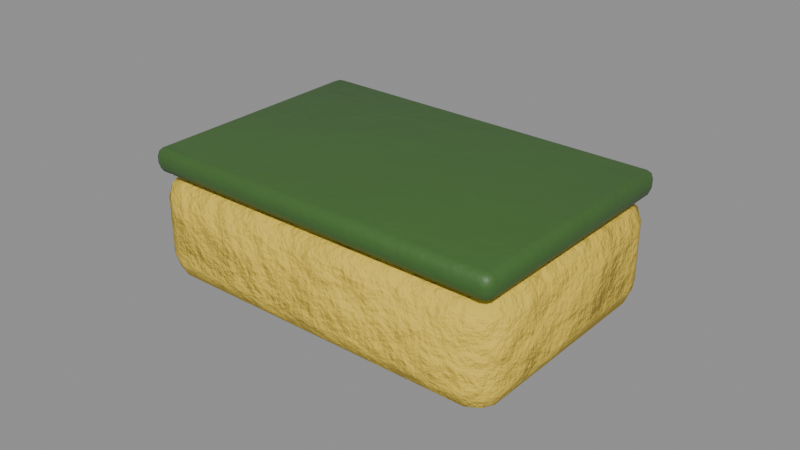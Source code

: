 # Source: use_sponge.blend  (saved by Blender 5.0.119; exported with 4.5.12 LTS)
import bpy
from mathutils import Matrix  # noqa: F401  (used for matrix-valued properties, if any)

bpy.ops.wm.read_factory_settings(use_empty=True)
scene = bpy.context.scene
scene.name = 'use_sponge'

# ---- collections
col_use_sponge = bpy.data.collections.new('use_sponge'); scene.collection.children.link(col_use_sponge)

# ---- materials (node trees are filled in below, after node groups)
mat_foam = bpy.data.materials.new('Foam')
mat_plasticgreen = bpy.data.materials.new('PlasticGreen')

# ---- material node trees
mat_foam.use_nodes = True; mat_foam.node_tree.nodes.clear()
_N = mat_foam.node_tree.nodes; _L = mat_foam.node_tree.links
n0 = _N.new('ShaderNodeBsdfPrincipled'); n0.name = 'Principled BSDF'; n0.location = (-200, 100)
n0.inputs[2].default_value = 0.95
n1 = _N.new('ShaderNodeOutputMaterial'); n1.name = 'Material Output'; n1.location = (200, 100)
n2 = _N.new('ShaderNodeTexCoord'); n2.name = 'Texture Coordinate'; n2.location = (0, 0)
n3 = _N.new('ShaderNodeMapping'); n3.name = 'Mapping'; n3.location = (0, 0)
n4 = _N.new('ShaderNodeTexNoise'); n4.name = 'Noise Texture'; n4.location = (0, 0)
n4.width = 145
n4.inputs[2].default_value = 2.2
n4.inputs[3].default_value = 3.0
n5 = _N.new('ShaderNodeValToRGB'); n5.name = 'Color Ramp'; n5.location = (0, 0)
while len(n5.color_ramp.elements) > 1: n5.color_ramp.elements.remove(n5.color_ramp.elements[-1])
n5.color_ramp.elements[0].position = 0.3; n5.color_ramp.elements[0].color = (0.7263, 0.5198, 0.05832, 1.0)
_e = n5.color_ramp.elements.new(0.5); _e.color = (0.807, 0.5776, 0.0648, 1.0)
_e = n5.color_ramp.elements.new(0.72); _e.color = (0.9361, 0.67, 0.07517, 1.0)
n6 = _N.new('ShaderNodeSeparateXYZ'); n6.name = 'Separate XYZ'; n6.location = (0, 0)
n7 = _N.new('ShaderNodeMath'); n7.name = 'Math'; n7.location = (0, 0)
n7.operation = 'SUBTRACT'
n7.use_clamp = True
n7.inputs[0].default_value = 0.45
n8 = _N.new('ShaderNodeTexNoise'); n8.name = 'Noise Texture.001'; n8.location = (0, 0)
n8.width = 145
n8.inputs[3].default_value = 5.0
n8.inputs[4].default_value = 0.6
n9 = _N.new('ShaderNodeMath'); n9.name = 'Math.001'; n9.location = (0, 0)
n9.operation = 'MULTIPLY'
n9.inputs[1].default_value = 1.2
n10 = _N.new('ShaderNodeMath'); n10.name = 'Math.002'; n10.location = (0, 0)
n10.operation = 'MULTIPLY'
n11 = _N.new('ShaderNodeMath'); n11.name = 'Math.003'; n11.location = (0, 0)
n12 = _N.new('ShaderNodeMath'); n12.name = 'Math.004'; n12.location = (0, 0)
n12.operation = 'MULTIPLY'
n12.use_clamp = True
n12.inputs[1].default_value = 0.2
n13 = _N.new('ShaderNodeValToRGB'); n13.name = 'Color Ramp.001'; n13.location = (0, 0)
while len(n13.color_ramp.elements) > 1: n13.color_ramp.elements.remove(n13.color_ramp.elements[-1])
n13.color_ramp.elements[0].position = 0.45; n13.color_ramp.elements[0].color = (0.0, 0.0, 0.0, 1.0)
_e = n13.color_ramp.elements.new(0.95); _e.color = (0.85, 0.85, 0.85, 1.0)
n14 = _N.new('ShaderNodeMix'); n14.name = 'Mix'; n14.location = (0, 0)
n14.data_type = 'RGBA'
n14.inputs[7].default_value = (0.4793, 0.2961, 0.15, 1.0)
n15 = _N.new('ShaderNodeTexNoise'); n15.name = 'Noise Texture.002'; n15.location = (0, 0)
n15.width = 145
n15.inputs[2].default_value = 30.0
n15.inputs[3].default_value = 6.0
n15.inputs[4].default_value = 0.6
n16 = _N.new('ShaderNodeBump'); n16.name = 'Bump'; n16.location = (0, 0)
n16.inputs[0].default_value = 0.6
n16.inputs[1].default_value = 0.02
_L.new(n0.outputs[0], n1.inputs[0])
_L.new(n2.outputs[3], n3.inputs[0])
_L.new(n3.outputs[0], n4.inputs[0])
_L.new(n4.outputs[0], n5.inputs[0])
_L.new(n2.outputs[3], n6.inputs[0])
_L.new(n6.outputs[2], n7.inputs[1])
_L.new(n3.outputs[0], n8.inputs[0])
_L.new(n7.outputs[0], n9.inputs[0])
_L.new(n8.outputs[0], n10.inputs[0])
_L.new(n9.outputs[0], n11.inputs[0])
_L.new(n10.outputs[0], n11.inputs[1])
_L.new(n11.outputs[0], n12.inputs[0])
_L.new(n12.outputs[0], n13.inputs[0])
_L.new(n13.outputs[0], n14.inputs[0])
_L.new(n5.outputs[0], n14.inputs[6])
_L.new(n14.outputs[2], n0.inputs[0])
_L.new(n3.outputs[0], n15.inputs[0])
_L.new(n15.outputs[0], n16.inputs[3])
_L.new(n16.outputs[0], n0.inputs[5])
n1.is_active_output = True
mat_plasticgreen.use_nodes = True; mat_plasticgreen.node_tree.nodes.clear()
_N = mat_plasticgreen.node_tree.nodes; _L = mat_plasticgreen.node_tree.links
n0 = _N.new('ShaderNodeBsdfPrincipled'); n0.name = 'Principled BSDF'; n0.location = (-200, 100)
n1 = _N.new('ShaderNodeOutputMaterial'); n1.name = 'Material Output'; n1.location = (200, 100)
n2 = _N.new('ShaderNodeTexCoord'); n2.name = 'Texture Coordinate'; n2.location = (0, 0)
n3 = _N.new('ShaderNodeMapping'); n3.name = 'Mapping'; n3.location = (0, 0)
n4 = _N.new('ShaderNodeTexNoise'); n4.name = 'Noise Texture'; n4.location = (0, 0)
n4.width = 145
n4.inputs[2].default_value = 2.2
n4.inputs[3].default_value = 3.0
n5 = _N.new('ShaderNodeValToRGB'); n5.name = 'Color Ramp'; n5.location = (0, 0)
while len(n5.color_ramp.elements) > 1: n5.color_ramp.elements.remove(n5.color_ramp.elements[-1])
n5.color_ramp.elements[0].position = 0.3; n5.color_ramp.elements[0].color = (0.04717, 0.1274, 0.02514, 1.0)
_e = n5.color_ramp.elements.new(0.5); _e.color = (0.05127, 0.1384, 0.02732, 1.0)
_e = n5.color_ramp.elements.new(0.72); _e.color = (0.05783, 0.1562, 0.03082, 1.0)
n6 = _N.new('ShaderNodeSeparateXYZ'); n6.name = 'Separate XYZ'; n6.location = (0, 0)
n7 = _N.new('ShaderNodeMath'); n7.name = 'Math'; n7.location = (0, 0)
n7.operation = 'SUBTRACT'
n7.use_clamp = True
n7.inputs[0].default_value = 0.45
n8 = _N.new('ShaderNodeTexNoise'); n8.name = 'Noise Texture.001'; n8.location = (0, 0)
n8.width = 145
n8.inputs[3].default_value = 5.0
n8.inputs[4].default_value = 0.6
n9 = _N.new('ShaderNodeMath'); n9.name = 'Math.001'; n9.location = (0, 0)
n9.operation = 'MULTIPLY'
n9.inputs[1].default_value = 1.2
n10 = _N.new('ShaderNodeMath'); n10.name = 'Math.002'; n10.location = (0, 0)
n10.operation = 'MULTIPLY'
n11 = _N.new('ShaderNodeMath'); n11.name = 'Math.003'; n11.location = (0, 0)
n12 = _N.new('ShaderNodeMath'); n12.name = 'Math.004'; n12.location = (0, 0)
n12.operation = 'MULTIPLY'
n12.use_clamp = True
n12.inputs[1].default_value = 0.25
n13 = _N.new('ShaderNodeValToRGB'); n13.name = 'Color Ramp.001'; n13.location = (0, 0)
while len(n13.color_ramp.elements) > 1: n13.color_ramp.elements.remove(n13.color_ramp.elements[-1])
n13.color_ramp.elements[0].position = 0.45; n13.color_ramp.elements[0].color = (0.0, 0.0, 0.0, 1.0)
_e = n13.color_ramp.elements.new(0.95); _e.color = (0.85, 0.85, 0.85, 1.0)
n14 = _N.new('ShaderNodeMix'); n14.name = 'Mix'; n14.location = (0, 0)
n14.data_type = 'RGBA'
n14.inputs[7].default_value = (0.4793, 0.2961, 0.15, 1.0)
n15 = _N.new('ShaderNodeTexNoise'); n15.name = 'Noise Texture.002'; n15.location = (0, 0)
n15.width = 145
n15.inputs[2].default_value = 30.0
n15.inputs[3].default_value = 6.0
n15.inputs[4].default_value = 0.6
n16 = _N.new('ShaderNodeBump'); n16.name = 'Bump'; n16.location = (0, 0)
n16.inputs[0].default_value = 0.1
n16.inputs[1].default_value = 0.02
_L.new(n0.outputs[0], n1.inputs[0])
_L.new(n2.outputs[3], n3.inputs[0])
_L.new(n3.outputs[0], n4.inputs[0])
_L.new(n4.outputs[0], n5.inputs[0])
_L.new(n2.outputs[3], n6.inputs[0])
_L.new(n6.outputs[2], n7.inputs[1])
_L.new(n3.outputs[0], n8.inputs[0])
_L.new(n7.outputs[0], n9.inputs[0])
_L.new(n8.outputs[0], n10.inputs[0])
_L.new(n9.outputs[0], n11.inputs[0])
_L.new(n10.outputs[0], n11.inputs[1])
_L.new(n11.outputs[0], n12.inputs[0])
_L.new(n12.outputs[0], n13.inputs[0])
_L.new(n13.outputs[0], n14.inputs[0])
_L.new(n5.outputs[0], n14.inputs[6])
_L.new(n14.outputs[2], n0.inputs[0])
_L.new(n3.outputs[0], n15.inputs[0])
_L.new(n15.outputs[0], n16.inputs[3])
_L.new(n16.outputs[0], n0.inputs[5])
n1.is_active_output = True

# ---- meshes
me_use_sponge_body = bpy.data.meshes.new('use_sponge_body')
me_use_sponge_body.from_pydata([(0.052, -0.032, 0.0), (0.052, -0.04, 0.008), (0.06, -0.032, 0.008), (0.052, -0.03766, 0.002343), (0.05662, -0.03662, 0.003381), (0.05766, -0.03766, 0.008), (0.05766, -0.032, 0.002343), (0.052, -0.04, 0.027), (0.052, -0.032, 0.035), (0.06, -0.032, 0.027), (0.052, -0.03766, 0.03266), (0.05662, -0.03662, 0.03162), (0.05766, -0.032, 0.03266), (0.05766, -0.03766, 0.027), (0.052, 0.032, 0.0), (0.06, 0.032, 0.008), (0.052, 0.04, 0.008), (0.05766, 0.032, 0.002343), (0.05662, 0.03662, 0.003381), (0.05766, 0.03766, 0.008), (0.052, 0.03766, 0.002343), (0.052, 0.032, 0.035), (0.052, 0.04, 0.027), (0.06, 0.032, 0.027), (0.052, 0.03766, 0.03266), (0.05662, 0.03662, 0.03162), (0.05766, 0.03766, 0.027), (0.05766, 0.032, 0.03266), (-0.052, -0.032, 0.0), (-0.06, -0.032, 0.008), (-0.052, -0.04, 0.008), (-0.05766, -0.032, 0.002343), (-0.05662, -0.03662, 0.003381), (-0.05766, -0.03766, 0.008), (-0.052, -0.03766, 0.002343), (-0.052, -0.032, 0.035), (-0.052, -0.04, 0.027), (-0.06, -0.032, 0.027), (-0.052, -0.03766, 0.03266), (-0.05662, -0.03662, 0.03162), (-0.05766, -0.03766, 0.027), (-0.05766, -0.032, 0.03266), (-0.052, 0.032, 0.0), (-0.052, 0.04, 0.008), (-0.06, 0.032, 0.008), (-0.052, 0.03766, 0.002343), (-0.05662, 0.03662, 0.003381), (-0.05766, 0.03766, 0.008), (-0.05766, 0.032, 0.002343), (-0.052, 0.032, 0.035), (-0.06, 0.032, 0.027), (-0.052, 0.04, 0.027), (-0.05766, 0.032, 0.03266), (-0.05662, 0.03662, 0.03162), (-0.05766, 0.03766, 0.027), (-0.052, 0.03766, 0.03266), (0.057, -0.037, 0.035), (0.057, -0.04, 0.038), (0.06, -0.037, 0.038), (0.057, -0.03912, 0.03588), (0.05873, -0.03873, 0.03627), (0.05912, -0.03912, 0.038), (0.05912, -0.037, 0.03588), (0.057, -0.04, 0.04), (0.057, -0.037, 0.043), (0.06, -0.037, 0.04), (0.057, -0.03912, 0.04212), (0.05873, -0.03873, 0.04173), (0.05912, -0.037, 0.04212), (0.05912, -0.03912, 0.04), (0.057, 0.037, 0.035), (0.06, 0.037, 0.038), (0.057, 0.04, 0.038), (0.05912, 0.037, 0.03588), (0.05873, 0.03873, 0.03627), (0.05912, 0.03912, 0.038), (0.057, 0.03912, 0.03588), (0.057, 0.037, 0.043), (0.057, 0.04, 0.04), (0.06, 0.037, 0.04), (0.057, 0.03912, 0.04212), (0.05873, 0.03873, 0.04173), (0.05912, 0.03912, 0.04), (0.05912, 0.037, 0.04212), (-0.057, -0.037, 0.035), (-0.06, -0.037, 0.038), (-0.057, -0.04, 0.038), (-0.05912, -0.037, 0.03588), (-0.05873, -0.03873, 0.03627), (-0.05912, -0.03912, 0.038), (-0.057, -0.03912, 0.03588), (-0.057, -0.037, 0.043), (-0.057, -0.04, 0.04), (-0.06, -0.037, 0.04), (-0.057, -0.03912, 0.04212), (-0.05873, -0.03873, 0.04173), (-0.05912, -0.03912, 0.04), (-0.05912, -0.037, 0.04212), (-0.057, 0.037, 0.035), (-0.057, 0.04, 0.038), (-0.06, 0.037, 0.038), (-0.057, 0.03912, 0.03588), (-0.05873, 0.03873, 0.03627), (-0.05912, 0.03912, 0.038), (-0.05912, 0.037, 0.03588), (-0.057, 0.037, 0.043), (-0.06, 0.037, 0.04), (-0.057, 0.04, 0.04), (-0.05912, 0.037, 0.04212), (-0.05873, 0.03873, 0.04173), (-0.05912, 0.03912, 0.04), (-0.057, 0.03912, 0.04212)], [], [(0, 6, 4, 3), (1, 3, 4, 5), (2, 5, 4, 6), (7, 13, 11, 10), (8, 10, 11, 12), (9, 12, 11, 13), (14, 20, 18, 17), (15, 17, 18, 19), (16, 19, 18, 20), (21, 27, 25, 24), (22, 24, 25, 26), (23, 26, 25, 27), (28, 34, 32, 31), (29, 31, 32, 33), (30, 33, 32, 34), (35, 41, 39, 38), (36, 38, 39, 40), (37, 40, 39, 41), (42, 48, 46, 45), (43, 45, 46, 47), (44, 47, 46, 48), (49, 55, 53, 52), (50, 52, 53, 54), (51, 54, 53, 55), (14, 17, 6, 0), (17, 15, 2, 6), (1, 5, 13, 7), (5, 2, 9, 13), (8, 12, 27, 21), (12, 9, 23, 27), (22, 26, 19, 16), (26, 23, 15, 19), (42, 45, 20, 14), (45, 43, 16, 20), (21, 24, 55, 49), (24, 22, 51, 55), (50, 54, 47, 44), (54, 51, 43, 47), (28, 31, 48, 42), (31, 29, 44, 48), (49, 52, 41, 35), (52, 50, 37, 41), (36, 40, 33, 30), (40, 37, 29, 33), (0, 3, 34, 28), (3, 1, 30, 34), (35, 38, 10, 8), (38, 36, 7, 10), (14, 0, 28, 42), (2, 15, 23, 9), (30, 1, 7, 36), (49, 35, 8, 21), (16, 43, 51, 22), (44, 29, 37, 50), (56, 62, 60, 59), (57, 59, 60, 61), (58, 61, 60, 62), (63, 69, 67, 66), (64, 66, 67, 68), (65, 68, 67, 69), (70, 76, 74, 73), (71, 73, 74, 75), (72, 75, 74, 76), (77, 83, 81, 80), (78, 80, 81, 82), (79, 82, 81, 83), (84, 90, 88, 87), (85, 87, 88, 89), (86, 89, 88, 90), (91, 97, 95, 94), (92, 94, 95, 96), (93, 96, 95, 97), (98, 104, 102, 101), (99, 101, 102, 103), (100, 103, 102, 104), (105, 111, 109, 108), (106, 108, 109, 110), (107, 110, 109, 111), (70, 73, 62, 56), (73, 71, 58, 62), (57, 61, 69, 63), (61, 58, 65, 69), (64, 68, 83, 77), (68, 65, 79, 83), (78, 82, 75, 72), (82, 79, 71, 75), (98, 101, 76, 70), (101, 99, 72, 76), (77, 80, 111, 105), (80, 78, 107, 111), (106, 110, 103, 100), (110, 107, 99, 103), (84, 87, 104, 98), (87, 85, 100, 104), (105, 108, 97, 91), (108, 106, 93, 97), (92, 96, 89, 86), (96, 93, 85, 89), (56, 59, 90, 84), (59, 57, 86, 90), (91, 94, 66, 64), (94, 92, 63, 66), (70, 56, 84, 98), (58, 71, 79, 65), (86, 57, 63, 92), (105, 91, 64, 77), (72, 99, 107, 78), (100, 85, 93, 106)])
me_use_sponge_body.polygons.foreach_set('use_smooth', [True] * 108)
me_use_sponge_body.polygons.foreach_set('material_index', [0, 0, 0, 0, 0, 0, 0, 0, 0, 0, 0, 0, 0, 0, 0, 0, 0, 0, 0, 0, 0, 0, 0, 0, 0, 0, 0, 0, 0, 0, 0, 0, 0, 0, 0, 0, 0, 0, 0, 0, 0, 0, 0, 0, 0, 0, 0, 0, 0, 0, 0, 0, 0, 0, 1, 1, 1, 1, 1, 1, 1, 1, 1, 1, 1, 1, 1, 1, 1, 1, 1, 1, 1, 1, 1, 1, 1, 1, 1, 1, 1, 1, 1, 1, 1, 1, 1, 1, 1, 1, 1, 1, 1, 1, 1, 1, 1, 1, 1, 1, 1, 1, 1, 1, 1, 1, 1, 1])
_uv = me_use_sponge_body.uv_layers.new(name='UVMap')
_uv.uv.foreach_set('vector', [0.02502, 0.975, 0.02502, 0.9991, 0.005312, 0.9947, 0.0008827, 0.975, 0.6962, 0.02278, 0.6721, 0.02461, 0.6765, 0.006047, 0.6962, 0.0008827, 0.8273, 0.2981, 0.8273, 0.3222, 0.8076, 0.3178, 0.8032, 0.2981, 0.7773, 0.02278, 0.7773, 0.0008827, 0.797, 0.006047, 0.8014, 0.02461, 0.3481, 0.5313, 0.324, 0.5313, 0.3284, 0.5116, 0.3481, 0.5071, 0.9084, 0.2981, 0.9325, 0.2981, 0.9281, 0.3178, 0.9084, 0.3222, 0.2981, 0.975, 0.3222, 0.975, 0.3178, 0.9947, 0.2981, 0.9991, 0.8273, 0.02502, 0.8032, 0.02502, 0.8076, 0.005312, 0.8273, 0.0008827, 0.7773, 0.5082, 0.7773, 0.4863, 0.797, 0.4915, 0.8014, 0.5101, 0.6212, 0.5313, 0.6212, 0.5071, 0.6409, 0.5116, 0.6453, 0.5313, 0.6962, 0.5082, 0.6721, 0.5101, 0.6765, 0.4915, 0.6962, 0.4863, 0.9084, 0.02502, 0.9084, 0.0008827, 0.9281, 0.005312, 0.9325, 0.02502, 0.02502, 0.5313, 0.0008827, 0.5313, 0.005312, 0.5116, 0.02502, 0.5071, 0.8273, 0.3481, 0.8032, 0.3481, 0.8076, 0.3284, 0.8273, 0.324, 0.6962, 0.459, 0.6962, 0.4846, 0.6765, 0.481, 0.6721, 0.4608, 0.3481, 0.975, 0.3481, 0.9991, 0.3284, 0.9947, 0.324, 0.975, 0.7773, 0.459, 0.8014, 0.4608, 0.797, 0.481, 0.7773, 0.4846, 0.9084, 0.3481, 0.9084, 0.324, 0.9281, 0.3284, 0.9325, 0.3481, 0.2981, 0.5313, 0.2981, 0.5071, 0.3178, 0.5116, 0.3222, 0.5313, 0.7773, 0.9444, 0.8014, 0.9463, 0.797, 0.9665, 0.7773, 0.97, 0.8273, 0.6212, 0.8273, 0.6453, 0.8076, 0.6409, 0.8032, 0.6212, 0.6212, 0.975, 0.6453, 0.975, 0.6409, 0.9947, 0.6212, 0.9991, 0.9084, 0.6212, 0.9325, 0.6212, 0.9281, 0.6409, 0.9084, 0.6453, 0.6962, 0.9444, 0.6962, 0.97, 0.6765, 0.9665, 0.6721, 0.9463, 0.2981, 0.975, 0.2981, 0.9991, 0.02502, 0.9991, 0.02502, 0.975, 0.8032, 0.02502, 0.8273, 0.02502, 0.8273, 0.2981, 0.8032, 0.2981, 0.6962, 0.02278, 0.6962, 0.0008827, 0.7773, 0.0008827, 0.7773, 0.02278, 0.8273, 0.3222, 0.8273, 0.2981, 0.9084, 0.2981, 0.9084, 0.3222, 0.3481, 0.5313, 0.3481, 0.5071, 0.6212, 0.5071, 0.6212, 0.5313, 0.9325, 0.2981, 0.9084, 0.2981, 0.9084, 0.02502, 0.9325, 0.02502, 0.6962, 0.5082, 0.6962, 0.4863, 0.7773, 0.4863, 0.7773, 0.5082, 0.9084, 0.0008827, 0.9084, 0.02502, 0.8273, 0.02502, 0.8273, 0.0008827, 0.2981, 0.5313, 0.3222, 0.5313, 0.3222, 0.975, 0.2981, 0.975, 0.8014, 0.9463, 0.7773, 0.9444, 0.7773, 0.5082, 0.8014, 0.5101, 0.6212, 0.5313, 0.6453, 0.5313, 0.6453, 0.975, 0.6212, 0.975, 0.6721, 0.5101, 0.6962, 0.5082, 0.6962, 0.9444, 0.6721, 0.9463, 0.9084, 0.6212, 0.9084, 0.6453, 0.8273, 0.6453, 0.8273, 0.6212, 0.6962, 0.97, 0.6962, 0.9444, 0.7773, 0.9444, 0.7773, 0.97, 0.02502, 0.5313, 0.02502, 0.5071, 0.2981, 0.5071, 0.2981, 0.5313, 0.8032, 0.3481, 0.8273, 0.3481, 0.8273, 0.6212, 0.8032, 0.6212, 0.6212, 0.975, 0.6212, 0.9991, 0.3481, 0.9991, 0.3481, 0.975, 0.9325, 0.6212, 0.9084, 0.6212, 0.9084, 0.3481, 0.9325, 0.3481, 0.7773, 0.459, 0.7773, 0.4846, 0.6962, 0.4846, 0.6962, 0.459, 0.9084, 0.324, 0.9084, 0.3481, 0.8273, 0.3481, 0.8273, 0.324, 0.02502, 0.975, 0.0008827, 0.975, 0.0008827, 0.5313, 0.02502, 0.5313, 0.6721, 0.02461, 0.6962, 0.02278, 0.6962, 0.459, 0.6721, 0.4608, 0.3481, 0.975, 0.324, 0.975, 0.324, 0.5313, 0.3481, 0.5313, 0.8014, 0.4608, 0.7773, 0.459, 0.7773, 0.02278, 0.8014, 0.02461, 0.2981, 0.975, 0.02502, 0.975, 0.02502, 0.5313, 0.2981, 0.5313, 0.8273, 0.2981, 0.8273, 0.02502, 0.9084, 0.02502, 0.9084, 0.2981, 0.6962, 0.459, 0.6962, 0.02278, 0.7773, 0.02278, 0.7773, 0.459, 0.6212, 0.975, 0.3481, 0.975, 0.3481, 0.5313, 0.6212, 0.5313, 0.7773, 0.5082, 0.7773, 0.9444, 0.6962, 0.9444, 0.6962, 0.5082, 0.8273, 0.6212, 0.8273, 0.3481, 0.9084, 0.3481, 0.9084, 0.6212, 0.009933, 0.4963, 0.009933, 0.5054, 0.002544, 0.5037, 0.0008827, 0.4963, 0.9518, 0.4886, 0.9609, 0.4879, 0.9592, 0.4949, 0.9518, 0.4968, 0.9802, 0.009933, 0.9802, 0.0008827, 0.9876, 0.002544, 0.9893, 0.009933, 0.9433, 0.4886, 0.9433, 0.4968, 0.9359, 0.4949, 0.9343, 0.4879, 0.3455, 0.009933, 0.3365, 0.009933, 0.3381, 0.002544, 0.3455, 0.0008827, 0.9717, 0.009933, 0.9627, 0.009933, 0.9643, 0.002544, 0.9717, 0.0008827, 0.3257, 0.4963, 0.3347, 0.4963, 0.333, 0.5037, 0.3257, 0.5054, 0.9802, 0.3257, 0.9893, 0.3257, 0.9876, 0.333, 0.9802, 0.3347, 0.9518, 0.5068, 0.9518, 0.4986, 0.9592, 0.5005, 0.9609, 0.5075, 0.6612, 0.009933, 0.6612, 0.0008827, 0.6686, 0.002544, 0.6703, 0.009933, 0.9433, 0.5068, 0.9343, 0.5075, 0.9359, 0.5005, 0.9433, 0.4986, 0.9717, 0.3257, 0.9717, 0.3347, 0.9643, 0.333, 0.9627, 0.3257, 0.009933, 0.009933, 0.0008827, 0.009933, 0.002544, 0.002544, 0.009933, 0.0008827, 0.9802, 0.6612, 0.9893, 0.6612, 0.9876, 0.6686, 0.9802, 0.6703, 0.9518, 0.01047, 0.9518, 0.0008827, 0.9592, 0.002212, 0.9609, 0.00978, 0.3455, 0.4963, 0.3455, 0.5054, 0.3381, 0.5037, 0.3365, 0.4963, 0.9433, 0.01047, 0.9343, 0.00978, 0.9359, 0.002212, 0.9433, 0.0008827, 0.9717, 0.6612, 0.9717, 0.6703, 0.9643, 0.6686, 0.9627, 0.6612, 0.3257, 0.009933, 0.3257, 0.0008827, 0.333, 0.002544, 0.3347, 0.009933, 0.9518, 0.985, 0.9609, 0.9857, 0.9592, 0.9932, 0.9518, 0.9946, 0.9802, 0.3455, 0.9802, 0.3365, 0.9876, 0.3381, 0.9893, 0.3455, 0.6612, 0.4963, 0.6703, 0.4963, 0.6686, 0.5037, 0.6612, 0.5054, 0.9717, 0.3455, 0.9627, 0.3455, 0.9643, 0.3381, 0.9717, 0.3365, 0.9433, 0.985, 0.9433, 0.9946, 0.9359, 0.9932, 0.9343, 0.9857, 0.3257, 0.4963, 0.3257, 0.5054, 0.009933, 0.5054, 0.009933, 0.4963, 0.9893, 0.3257, 0.9802, 0.3257, 0.9802, 0.009933, 0.9893, 0.009933, 0.9518, 0.4886, 0.9518, 0.4968, 0.9433, 0.4968, 0.9433, 0.4886, 0.9802, 0.0008827, 0.9802, 0.009933, 0.9717, 0.009933, 0.9717, 0.0008827, 0.3455, 0.009933, 0.3455, 0.0008827, 0.6612, 0.0008827, 0.6612, 0.009933, 0.9627, 0.009933, 0.9717, 0.009933, 0.9717, 0.3257, 0.9627, 0.3257, 0.9433, 0.5068, 0.9433, 0.4986, 0.9518, 0.4986, 0.9518, 0.5068, 0.9717, 0.3347, 0.9717, 0.3257, 0.9802, 0.3257, 0.9802, 0.3347, 0.3257, 0.009933, 0.3347, 0.009933, 0.3347, 0.4963, 0.3257, 0.4963, 0.9609, 0.9857, 0.9518, 0.985, 0.9518, 0.5068, 0.9609, 0.5075, 0.6612, 0.009933, 0.6703, 0.009933, 0.6703, 0.4963, 0.6612, 0.4963, 0.9343, 0.5075, 0.9433, 0.5068, 0.9433, 0.985, 0.9343, 0.9857, 0.9717, 0.3455, 0.9717, 0.3365, 0.9802, 0.3365, 0.9802, 0.3455, 0.9433, 0.9946, 0.9433, 0.985, 0.9518, 0.985, 0.9518, 0.9946, 0.009933, 0.009933, 0.009933, 0.0008827, 0.3257, 0.0008827, 0.3257, 0.009933, 0.9893, 0.6612, 0.9802, 0.6612, 0.9802, 0.3455, 0.9893, 0.3455, 0.6612, 0.4963, 0.6612, 0.5054, 0.3455, 0.5054, 0.3455, 0.4963, 0.9627, 0.3455, 0.9717, 0.3455, 0.9717, 0.6612, 0.9627, 0.6612, 0.9433, 0.01047, 0.9433, 0.0008827, 0.9518, 0.0008827, 0.9518, 0.01047, 0.9717, 0.6703, 0.9717, 0.6612, 0.9802, 0.6612, 0.9802, 0.6703, 0.009933, 0.4963, 0.0008827, 0.4963, 0.0008827, 0.009933, 0.009933, 0.009933, 0.9609, 0.4879, 0.9518, 0.4886, 0.9518, 0.01047, 0.9609, 0.00978, 0.3455, 0.4963, 0.3365, 0.4963, 0.3365, 0.009933, 0.3455, 0.009933, 0.9343, 0.00978, 0.9433, 0.01047, 0.9433, 0.4886, 0.9343, 0.4879, 0.3257, 0.4963, 0.009933, 0.4963, 0.009933, 0.009933, 0.3257, 0.009933, 0.9802, 0.009933, 0.9802, 0.3257, 0.9717, 0.3257, 0.9717, 0.009933, 0.9518, 0.01047, 0.9518, 0.4886, 0.9433, 0.4886, 0.9433, 0.01047, 0.6612, 0.4963, 0.3455, 0.4963, 0.3455, 0.009933, 0.6612, 0.009933, 0.9518, 0.5068, 0.9518, 0.985, 0.9433, 0.985, 0.9433, 0.5068, 0.9802, 0.3455, 0.9802, 0.6612, 0.9717, 0.6612, 0.9717, 0.3455])
me_use_sponge_body.materials.append(mat_foam)
me_use_sponge_body.materials.append(mat_plasticgreen)
me_use_sponge_body.update()

# ---- objects
ob_use_sponge = bpy.data.objects.new('use_sponge', None)
ob_use_sponge_body = bpy.data.objects.new('use_sponge_body', me_use_sponge_body)

# ---- transforms, parenting, visibility, modifiers, constraints
ob_use_sponge.location = (0.0, 0.0, 0.0)
ob_use_sponge.empty_display_size = 0.25
ob_use_sponge_body.parent = ob_use_sponge
ob_use_sponge_body.location = (-0.0, 0.0, 0.0)

# ---- collection membership
col_use_sponge.objects.link(ob_use_sponge)
col_use_sponge.objects.link(ob_use_sponge_body)

# ---- scene / render settings (as saved in the file)
scene.frame_start = 1; scene.frame_end = 250; scene.frame_set(1)
scene.render.engine = 'BLENDER_EEVEE_NEXT'
scene.render.image_settings.exr_codec = 'NONE'
scene.render.use_bake_clear = False
scene.render.bake_margin = 0
scene.render.bake_bias = 0.0
scene.render.bake_samples = 0
scene.render.simplify_subdivision_render = 0
scene.render.simplify_child_particles_render = 0.0
scene.eevee.use_volume_custom_range = False
scene.eevee.gtao_distance = 0.0
scene.eevee.use_fast_gi = False
scene.view_settings.white_balance_temperature = 0.0
scene.view_settings.white_balance_tint = 0.0
scene.view_settings.white_balance_whitepoint = (2.97, 0.5193, -0.0414)
bpy.context.view_layer.update()

# ---- added for rendering (the .blend has no active camera and no usable light): camera, sun + grey world if the file has none
cam_auto = bpy.data.cameras.new('AutoCamera')
cam_auto.lens = 50.0
cam_auto.sensor_width = 36.0
cam_auto.clip_end = 1000.0
ob_auto_camera = bpy.data.objects.new('AutoCamera', cam_auto)
scene.collection.objects.link(ob_auto_camera)
ob_auto_camera.location = (0.185045, -0.222054, 0.169536)
ob_auto_camera.rotation_euler = (1.09748, -7.21219e-08, 0.694738)
scene.camera = ob_auto_camera
light_auto_sun = bpy.data.lights.new('AutoSun', 'SUN')
light_auto_sun.energy = 3.0
light_auto_sun.angle = 0.0523599
ob_auto_sun = bpy.data.objects.new('AutoSun', light_auto_sun)
scene.collection.objects.link(ob_auto_sun)
ob_auto_sun.rotation_euler = (0.872665, 0.174533, 0.523599)
if scene.world is None:
    world_auto = bpy.data.worlds.new('AutoWorld')
    world_auto.color = (0.3, 0.3, 0.3)
    scene.world = world_auto
bpy.context.view_layer.update()

